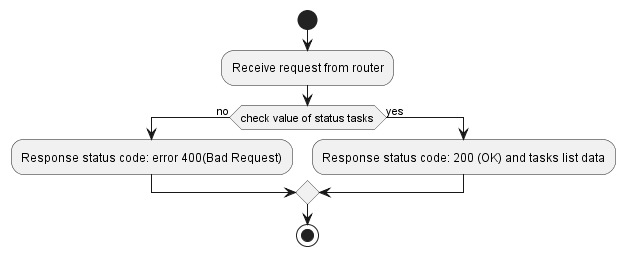

The diagram above was rendered by PlantUML. Its source (embedded in the PNG):
@startuml createTask Controller activity
start
:Receive request from router; 
if (check value of status tasks) then (no)
    :Response status code: error 400(Bad Request);
else (yes)
   :Response status code: 200 (OK) and tasks list data;
endif
stop
@enduml